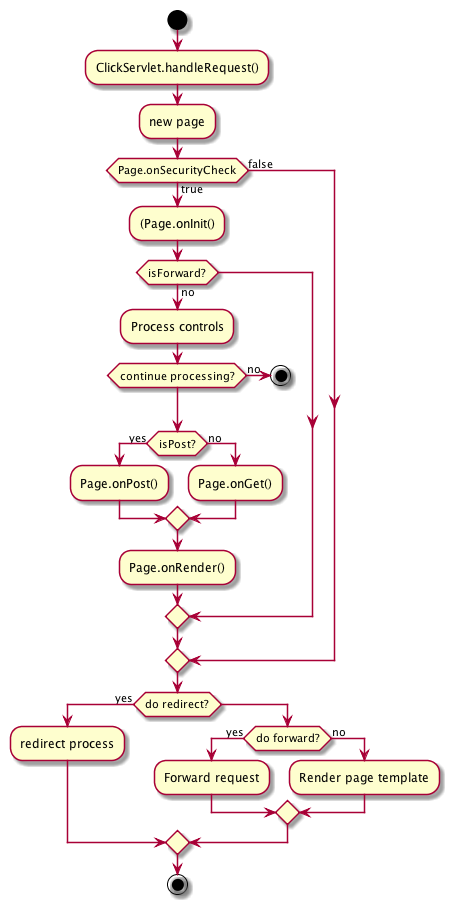

The diagram above was rendered by PlantUML. Its source (embedded in the PNG):
@startuml
start
  :ClickServlet.handleRequest();
  :new page;
  if (Page.onSecurityCheck) then (true)
    :(Page.onInit();
    if (isForward?) then (no)
      :Process controls;
      if (continue processing?) then (no)
        stop
      endif

      if (isPost?) then (yes)
        :Page.onPost();
      else (no)
        :Page.onGet();
      endif
      :Page.onRender();
    endif
  else (false)
  endif

  if (do redirect?) then (yes)
    :redirect process;
  else
    if (do forward?) then (yes)
      :Forward request;
    else (no)
      :Render page template;
    endif
  endif

stop
@enduml